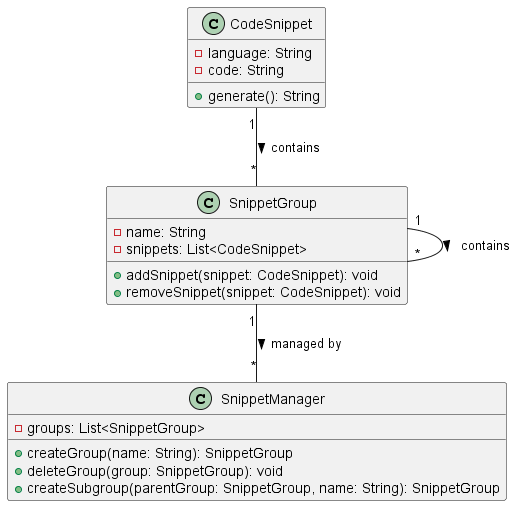

The diagram above was rendered by PlantUML. Its source (embedded in the PNG):
@startuml 5ClassDiagram
skinparam packageStyle rectangle

class CodeSnippet {
    -language: String
    -code: String
    +generate(): String
}

class SnippetGroup {
    -name: String
    -snippets: List<CodeSnippet>
    +addSnippet(snippet: CodeSnippet): void
    +removeSnippet(snippet: CodeSnippet): void
}

class SnippetManager {
    -groups: List<SnippetGroup>
    +createGroup(name: String): SnippetGroup
    +deleteGroup(group: SnippetGroup): void
    +createSubgroup(parentGroup: SnippetGroup, name: String): SnippetGroup
}

CodeSnippet "1" -- "*" SnippetGroup : contains >
SnippetGroup "1" -- "*" SnippetManager : managed by >
SnippetGroup "1" -- "*" SnippetGroup : contains >

@enduml